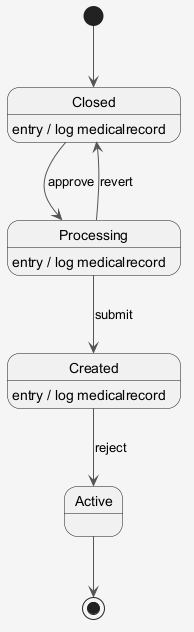

The diagram above was rendered by PlantUML. Its source (embedded in the PNG):
@startuml
skinparam shadowing false
skinparam backgroundColor #F5F5F5
skinparam ArrowColor #555555
[*] --> Closed
Closed --> Processing : approve
Closed : entry / log medicalrecord
Processing --> Created : submit
Processing : entry / log medicalrecord
Created --> Active : reject
Created : entry / log medicalrecord
Processing --> Closed : revert
Active --> [*]
@enduml